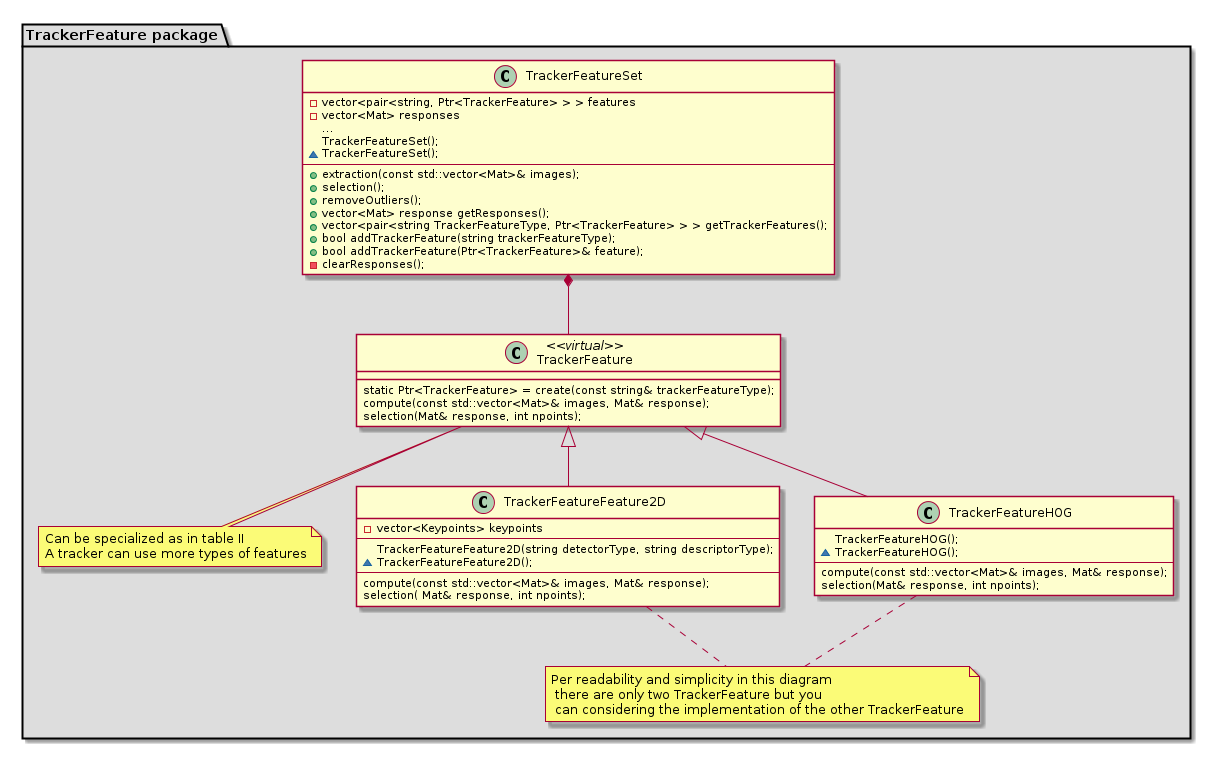

The diagram above was rendered by PlantUML. Its source (embedded in the PNG):
@startuml
package "TrackerFeature package" #DDDDDD {

class TrackerFeatureSet{
  -vector<pair<string, Ptr<TrackerFeature> > > features
  -vector<Mat> responses
  ...
  TrackerFeatureSet();
  ~TrackerFeatureSet();
  --
  +extraction(const std::vector<Mat>& images);
  +selection();
  +removeOutliers();
  +vector<Mat> response getResponses();
  +vector<pair<string TrackerFeatureType, Ptr<TrackerFeature> > > getTrackerFeatures();
  +bool addTrackerFeature(string trackerFeatureType);
  +bool addTrackerFeature(Ptr<TrackerFeature>& feature);
  -clearResponses();
}

class TrackerFeature <<virtual>>{
  static Ptr<TrackerFeature> = create(const string& trackerFeatureType);
  compute(const std::vector<Mat>& images, Mat& response);
  selection(Mat& response, int npoints);
}
note bottom: Can be specialized as in table II\nA tracker can use more types of features

class TrackerFeatureFeature2D{
  -vector<Keypoints> keypoints
  ---
  TrackerFeatureFeature2D(string detectorType, string descriptorType);
  ~TrackerFeatureFeature2D();
  ---
  compute(const std::vector<Mat>& images, Mat& response);
  selection( Mat& response, int npoints);
}
class TrackerFeatureHOG{
  TrackerFeatureHOG();
  ~TrackerFeatureHOG();
  ---
  compute(const std::vector<Mat>& images, Mat& response);
  selection(Mat& response, int npoints);
}

TrackerFeatureSet *-- TrackerFeature
TrackerFeature <|-- TrackerFeatureHOG
TrackerFeature <|-- TrackerFeatureFeature2D


note "Per readability and simplicity in this diagram\n there are only two TrackerFeature but you\n can considering the implementation of the other TrackerFeature" as N1
TrackerFeatureHOG .. N1
TrackerFeatureFeature2D .. N1
}

@enduml